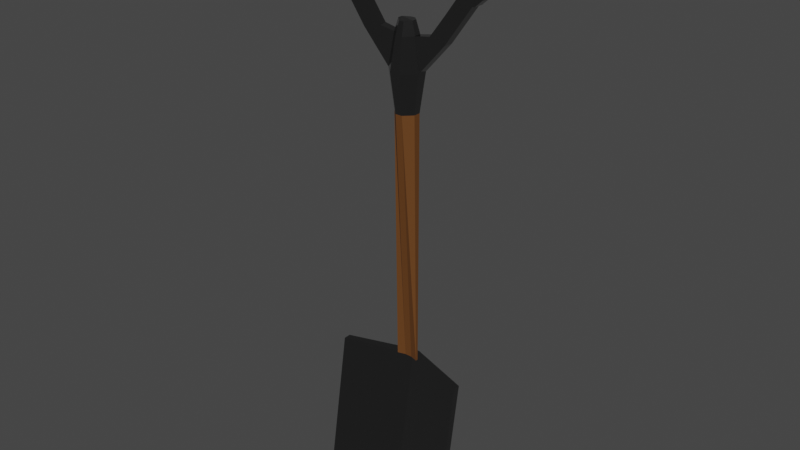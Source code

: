 # Source: shovelgdsc.blend  (saved by Blender 3.4.6; exported with 4.5.12 LTS)
import bpy
from mathutils import Matrix  # noqa: F401  (used for matrix-valued properties, if any)

bpy.ops.wm.read_factory_settings(use_empty=True)
scene = bpy.context.scene
scene.name = 'Scene'

# ---- collections
col_collection = bpy.data.collections.new('Collection'); scene.collection.children.link(col_collection)

# ---- materials (node trees are filled in below, after node groups)
mat_shovelm = bpy.data.materials.new('shovelm')
mat_shovelm.use_transparent_shadow = False
mat_shovelw = bpy.data.materials.new('shovelw')
mat_shovelw.use_transparent_shadow = False

# ---- node groups
ng_auto_smooth = bpy.data.node_groups.new('Auto Smooth', 'GeometryNodeTree')
_s = ng_auto_smooth.interface.new_socket(name='Geometry', in_out='OUTPUT', socket_type='NodeSocketGeometry')
_s = ng_auto_smooth.interface.new_socket(name='Geometry', in_out='INPUT', socket_type='NodeSocketGeometry')
_s = ng_auto_smooth.interface.new_socket(name='Angle', in_out='INPUT', socket_type='NodeSocketFloat')
_s.subtype = 'ANGLE'
_s.min_value = 0.0
_s.max_value = 3.142
ng_auto_smooth.is_modifier = True
_N = ng_auto_smooth.nodes; _L = ng_auto_smooth.links
n0 = _N.new('NodeGroupOutput'); n0.name = 'Group Output'; n0.location = (480, -100)
n1 = _N.new('NodeGroupInput'); n1.name = 'Group Input'; n1.location = (-420, -300)
n2 = _N.new('NodeGroupInput'); n2.name = 'Group Input.001'; n2.location = (-60, -100)
n3 = _N.new('GeometryNodeSetShadeSmooth'); n3.name = 'Set Shade Smooth'; n3.location = (120, -100)
n3.domain = 'EDGE'
n4 = _N.new('GeometryNodeSetShadeSmooth'); n4.name = 'Set Shade Smooth.001'; n4.location = (300, -100)
n5 = _N.new('GeometryNodeInputMeshEdgeAngle'); n5.name = 'Edge Angle'; n5.location = (-420, -220)
n6 = _N.new('GeometryNodeInputEdgeSmooth'); n6.name = 'Is Edge Smooth'; n6.location = (-60, -160)
n7 = _N.new('GeometryNodeInputShadeSmooth'); n7.name = 'Is Face Smooth'; n7.location = (-240, -340)
n8 = _N.new('FunctionNodeBooleanMath'); n8.name = 'Boolean Math'; n8.location = (-60, -220)
n9 = _N.new('FunctionNodeCompare'); n9.name = 'Compare'; n9.location = (-240, -180)
n9.operation = 'LESS_EQUAL'
_L.new(n5.outputs[0], n9.inputs[0])
_L.new(n4.outputs[0], n0.inputs[0])
_L.new(n1.outputs[1], n9.inputs[1])
_L.new(n9.outputs[0], n8.inputs[0])
_L.new(n7.outputs[0], n8.inputs[1])
_L.new(n2.outputs[0], n3.inputs[0])
_L.new(n6.outputs[0], n3.inputs[1])
_L.new(n3.outputs[0], n4.inputs[0])
_L.new(n8.outputs[0], n3.inputs[2])
n0.is_active_output = True

# ---- material node trees
mat_shovelm.use_nodes = True; mat_shovelm.node_tree.nodes.clear()
_N = mat_shovelm.node_tree.nodes; _L = mat_shovelm.node_tree.links
n0 = _N.new('ShaderNodeBsdfPrincipled'); n0.name = 'Principled BSDF'; n0.location = (10, 300)
n0.distribution = 'GGX'
n0.subsurface_method = 'RANDOM_WALK_SKIN'
n0.inputs[0].default_value = (0.2203, 0.2203, 0.2203, 1.0)
n0.inputs[1].default_value = 1.0
n0.inputs[2].default_value = 0.1227
n0.inputs[3].default_value = 1.45
n0.inputs[27].default_value = (0.0, 0.0, 0.0, 1.0)
n0.inputs[28].default_value = 1.0
n1 = _N.new('ShaderNodeOutputMaterial'); n1.name = 'Material Output'; n1.location = (300, 300)
_L.new(n0.outputs[0], n1.inputs[0])
n1.is_active_output = True
mat_shovelw.use_nodes = True; mat_shovelw.node_tree.nodes.clear()
_N = mat_shovelw.node_tree.nodes; _L = mat_shovelw.node_tree.links
n0 = _N.new('ShaderNodeBsdfPrincipled'); n0.name = 'Principled BSDF'; n0.location = (10, 300)
n0.distribution = 'GGX'
n0.subsurface_method = 'RANDOM_WALK_SKIN'
n0.inputs[0].default_value = (0.1256, 0.04291, 0.00495, 1.0)
n0.inputs[2].default_value = 0.8364
n0.inputs[3].default_value = 1.45
n0.inputs[27].default_value = (0.0, 0.0, 0.0, 1.0)
n0.inputs[28].default_value = 1.0
n1 = _N.new('ShaderNodeOutputMaterial'); n1.name = 'Material Output'; n1.location = (300, 300)
_L.new(n0.outputs[0], n1.inputs[0])
n1.is_active_output = True

# ---- world
world_world = bpy.data.worlds.new('World'); scene.world = world_world
world_world.use_nodes = True; world_world.node_tree.nodes.clear()
_N = world_world.node_tree.nodes; _L = world_world.node_tree.links
n0 = _N.new('ShaderNodeOutputWorld'); n0.name = 'World Output'; n0.location = (300, 300)
n1 = _N.new('ShaderNodeBackground'); n1.name = 'Background'; n1.location = (10, 300)
n1.inputs[0].default_value = (0.05088, 0.05088, 0.05088, 1.0)
_L.new(n1.outputs[0], n0.inputs[0])
n0.is_active_output = True
world_world.color = (0.05088, 0.05088, 0.05088)
world_world.use_sun_shadow = False
world_world.sun_shadow_jitter_overblur = 0.0

# ---- meshes
me_cube_001 = bpy.data.meshes.new('Cube.001')
me_cube_001.from_pydata([(0.2105, -0.6818, 1.041), (0.6818, -0.2105, 1.046), (0.6818, 0.2105, 1.046), (0.2105, 0.6818, 1.041), (-0.2105, 0.6818, 1.041), (-0.6818, 0.2105, 1.046), (-0.6818, -0.2105, 1.046), (-0.2105, -0.6818, 1.041), (-0.2119, 0.2026, -1.0), (-0.6865, 0.05707, -1.0), (-1.0, -0.3087, 0.846), (-0.3087, -1.0, 0.846), (-0.6865, 0.2119, -1.0), (-0.2119, 0.6865, -1.0), (-0.3087, 1.0, 0.846), (-1.0, 0.3087, 0.846), (0.6865, 0.05707, -1.0), (0.2119, 0.2026, -1.0), (0.3087, -1.0, 0.846), (1.0, -0.3087, 0.846), (0.2119, 0.6865, -1.0), (0.6865, 0.2119, -1.0), (1.0, 0.3087, 0.846), (0.3087, 1.0, 0.846), (4.235, -0.3087, 1.272), (4.235, -0.3087, 1.433), (4.235, 0.3087, 1.433), (-4.235, -0.3087, 1.433), (-4.235, 0.3087, 1.433), (-4.235, -0.3087, 1.272), (-4.235, 0.3087, 1.272), (4.235, 0.3087, 1.272), (2.617, 0.3087, 1.196), (2.617, 0.3087, 1.035), (2.617, -0.3087, 1.196), (2.617, -0.3087, 1.035), (-2.617, -0.3087, 1.196), (-2.617, -0.3087, 1.035), (-2.617, 0.3087, 1.035), (-2.617, 0.3087, 1.196), (5.298, -0.3087, 1.433), (5.298, 0.3087, 1.433), (-5.298, -0.3087, 1.433), (-5.298, 0.3087, 1.433), (4.235, -0.3087, 1.79), (4.235, 0.3087, 1.79), (-4.235, -0.3087, 1.79), (-4.235, 0.3087, 1.79), (-5.298, -0.3087, 1.612), (-5.298, 0.3087, 1.612), (-4.235, 0.3087, 1.69), (-4.235, -0.3087, 1.69), (4.235, -0.3087, 1.69), (4.235, 0.3087, 1.69), (5.298, 0.3087, 1.612), (5.298, -0.3087, 1.612), (-0.0373, -0.3087, 1.79), (-0.0373, 0.3087, 1.79), (-0.0373, -0.3087, 1.79), (-0.0373, 0.3087, 1.79), (-0.0373, -0.3087, 1.69), (-0.0373, -0.3087, 1.69), (-0.0373, 0.3087, 1.69), (-0.0373, 0.3087, 1.69), (-0.2095, -0.6787, 0.6022), (-0.6787, -0.2095, 0.6022), (-0.2095, 0.6787, 0.6022), (-0.6787, 0.2095, 0.6022), (0.6787, 0.2095, 0.6022), (0.2095, 0.6787, 0.6022), (0.2095, -0.6787, 0.6022), (0.6787, -0.2095, 0.6022), (4.367, -0.3087, 1.272), (5.23, -0.3087, 1.411), (4.804, -0.3087, 1.313), (-5.23, -0.3087, 1.411), (-4.367, -0.3087, 1.272), (-4.804, -0.3087, 1.313), (-4.367, 0.3087, 1.272), (-5.23, 0.3087, 1.411), (-4.804, 0.3087, 1.313), (5.23, 0.3087, 1.411), (4.367, 0.3087, 1.272), (4.804, 0.3087, 1.313), (-1.809, -0.3087, 0.9404), (-1.65, 0.2596, 1.064), (-1.65, -0.2596, 1.064), (-1.809, 0.3087, 0.9404), (1.809, 0.3087, 0.9404), (1.809, -0.3087, 0.9404), (1.65, 0.2596, 1.064), (1.65, -0.2596, 1.064), (0.4626, -0.1428, 1.124), (0.4626, 0.1428, 1.124), (0.1428, -0.4626, 1.12), (-0.1428, -0.4626, 1.12), (-0.4626, -0.1428, 1.124), (-0.4626, 0.1428, 1.124), (-0.1428, 0.4626, 1.12), (0.1428, 0.4626, 1.12), (5.298, -0.3087, 1.636), (4.636, -0.2783, 1.79), (5.278, -0.3087, 1.713), (5.049, -0.2986, 1.765), (4.636, 0.2783, 1.79), (5.298, 0.3087, 1.636), (5.049, 0.2986, 1.765), (5.278, 0.3087, 1.713), (-4.636, -0.2783, 1.79), (-5.298, -0.3087, 1.636), (-5.049, -0.2986, 1.765), (-5.278, -0.3087, 1.713), (-5.298, 0.3087, 1.636), (-4.636, 0.2783, 1.79), (-5.278, 0.3087, 1.713), (-5.049, 0.2986, 1.765), (-4.133, -0.784, -1.0), (-0.2119, 0.3521, -1.0), (-0.2119, 0.9571, -1.0), (-4.133, -0.3602, -1.0), (4.133, -0.3602, -1.0), (0.2119, 0.9571, -1.0), (0.2119, 0.3521, -1.0), (4.133, -0.784, -1.0), (-4.133, -2.131, -1.933), (-0.2119, -0.9948, -1.933), (-0.2119, -0.3899, -1.933), (-4.133, -1.707, -1.933), (4.133, -1.707, -1.933), (0.2119, -0.3899, -1.933), (0.2119, -0.9948, -1.933), (4.133, -2.131, -1.933), (0.2119, -0.3899, -1.854), (-0.2119, -0.3899, -1.854), (-4.133, -1.707, -1.854), (-4.133, -2.131, -1.854), (-0.2119, -0.9948, -1.854), (4.133, -2.131, -1.854), (4.133, -1.707, -1.854), (0.2119, -0.9948, -1.854)], [], [(70, 18, 11, 64), (68, 22, 19, 71), (6, 7, 95, 96), (23, 14, 4, 3), (65, 10, 15, 67), (66, 14, 23, 69), (64, 11, 10, 65), (66, 13, 12, 67), (68, 21, 20, 69), (70, 17, 16, 71), (18, 19, 1, 0), (11, 18, 0, 7), (22, 23, 3, 2), (14, 15, 5, 4), (10, 11, 7, 6), (33, 32, 26, 31), (37, 36, 27, 29), (31, 26, 41, 81, 83, 82), (50, 49, 112, 114, 115, 113, 47), (39, 38, 30, 28), (36, 39, 28, 27), (32, 34, 25, 26), (35, 33, 31, 24), (34, 35, 24, 25), (38, 37, 29, 30), (91, 89, 35, 34), (89, 88, 33, 35), (90, 91, 34, 32), (88, 90, 32, 33), (87, 84, 37, 38), (86, 85, 39, 36), (85, 87, 38, 39), (84, 86, 36, 37), (24, 31, 82, 72), (29, 27, 42, 75, 77, 76), (30, 29, 76, 78), (44, 45, 57, 56), (73, 81, 41, 40), (28, 30, 78, 80, 79, 43), (79, 75, 42, 43), (52, 55, 100, 102, 103, 101, 44), (48, 51, 46, 108, 110, 111, 109), (46, 47, 113, 108), (49, 48, 109, 112), (52, 44, 56, 60), (45, 44, 101, 104), (54, 53, 45, 104, 106, 107, 105), (27, 28, 50, 51), (42, 27, 51, 48), (28, 43, 49, 50), (43, 42, 48, 49), (25, 40, 55, 52), (40, 41, 54, 55), (41, 26, 53, 54), (26, 25, 52, 53), (63, 60, 56, 57), (61, 62, 59, 58), (53, 52, 60, 63), (51, 50, 62, 61), (50, 47, 59, 62), (45, 53, 63, 57), (46, 51, 61, 58), (47, 46, 58, 59), (18, 70, 71, 19), (22, 68, 69, 23), (14, 66, 67, 15), (8, 64, 65, 9), (13, 66, 69, 20), (9, 65, 67, 12), (21, 68, 71, 16), (17, 70, 64, 8), (75, 79, 80, 77), (77, 80, 78, 76), (72, 82, 83, 74), (74, 83, 81, 73), (25, 24, 72, 74, 73, 40), (10, 6, 86, 84), (5, 15, 87, 85), (6, 5, 85, 86), (15, 10, 84, 87), (22, 2, 90, 88), (2, 1, 91, 90), (19, 22, 88, 89), (1, 19, 89, 91), (93, 99, 98, 97, 96, 95, 94, 92), (7, 0, 94, 95), (3, 4, 98, 99), (2, 3, 99, 93), (0, 1, 92, 94), (5, 6, 96, 97), (1, 2, 93, 92), (4, 5, 97, 98), (100, 105, 107, 102), (102, 107, 106, 103), (103, 106, 104, 101), (108, 113, 115, 110), (110, 115, 114, 111), (111, 114, 112, 109), (55, 54, 105, 100), (133, 132, 129, 126), (134, 133, 126, 127), (136, 135, 124, 125), (138, 137, 131, 128), (135, 134, 127, 124), (137, 139, 130, 131), (132, 138, 128, 129), (139, 136, 125, 130), (13, 20, 121, 118), (17, 8, 117, 122), (128, 131, 130, 129), (126, 129, 130, 125), (126, 125, 124, 127), (122, 117, 136, 139), (121, 120, 138, 132), (123, 122, 139, 137), (116, 119, 134, 135), (120, 123, 137, 138), (117, 116, 135, 136), (119, 118, 133, 134), (118, 121, 132, 133), (17, 122, 21, 16), (8, 9, 12, 117), (116, 117, 118, 119), (120, 121, 122, 123)])
me_cube_001.polygons.foreach_set('material_index', [0, 0, 0, 0, 0, 0, 0, 1, 1, 1, 0, 0, 0, 0, 0, 0, 0, 0, 0, 0, 0, 0, 0, 0, 0, 0, 0, 0, 0, 0, 0, 0, 0, 0, 0, 0, 0, 0, 0, 0, 0, 0, 0, 0, 0, 0, 0, 0, 0, 0, 0, 0, 0, 0, 0, 0, 0, 0, 0, 0, 0, 0, 0, 0, 0, 0, 1, 1, 1, 1, 1, 0, 0, 0, 0, 0, 0, 0, 0, 0, 0, 0, 0, 0, 0, 0, 0, 0, 0, 0, 0, 0, 0, 0, 0, 0, 0, 0, 0, 0, 0, 0, 0, 0, 0, 0, 0, 0, 0, 0, 0, 0, 0, 0, 0, 0, 0, 0, 0, 0, 0, 0, 0, 0])
_uv = me_cube_001.uv_layers.new(name='UVMap')
_uv.uv.foreach_set('vector', [0.592, 0.8364, 0.625, 0.8364, 0.625, 0.9136, 0.592, 0.9136, 0.592, 0.5864, 0.625, 0.5864, 0.625, 0.6636, 0.592, 0.6636, 0.625, 0.08641, 0.625, 0.0, 0.625, 0.0, 0.625, 0.08641, 0.625, 0.4136, 0.625, 0.3364, 0.625, 0.3364, 0.625, 0.4136, 0.592, 0.08641, 0.625, 0.08641, 0.625, 0.1636, 0.592, 0.1636, 0.592, 0.3364, 0.625, 0.3364, 0.625, 0.4136, 0.592, 0.4136, 0.592, 0.0, 0.625, 0.0, 0.625, 0.08641, 0.592, 0.08641, 0.592, 0.3364, 0.375, 0.3364, 0.375, 0.1636, 0.592, 0.1636, 0.592, 0.5864, 0.375, 0.5864, 0.375, 0.4136, 0.592, 0.4136, 0.592, 0.8364, 0.375, 0.8364, 0.375, 0.6636, 0.592, 0.6636, 0.625, 0.8364, 0.625, 0.6636, 0.625, 0.6636, 0.625, 0.8364, 0.625, 0.9136, 0.625, 0.8364, 0.625, 0.8364, 0.625, 0.9136, 0.625, 0.5864, 0.625, 0.4136, 0.625, 0.4136, 0.625, 0.5864, 0.625, 0.3364, 0.625, 0.1636, 0.625, 0.1636, 0.625, 0.3364, 0.625, 0.08641, 0.625, 0.0, 0.625, 0.0, 0.625, 0.08641, 0.625, 0.5864, 0.625, 0.5864, 0.625, 0.5864, 0.625, 0.5864, 0.625, 0.08641, 0.625, 0.08641, 0.625, 0.08641, 0.625, 0.08641, 0.625, 0.5864, 0.625, 0.5864, 0.625, 0.5864, 0.625, 0.5864, 0.625, 0.5864, 0.625, 0.5864, 0.625, 0.1636, 0.625, 0.1636, 0.625, 0.1636, 0.625, 0.1636, 0.625, 0.1636, 0.625, 0.1636, 0.625, 0.1636, 0.625, 0.1636, 0.625, 0.1636, 0.625, 0.1636, 0.625, 0.1636, 0.875, 0.6636, 0.875, 0.5864, 0.875, 0.5864, 0.875, 0.6636, 0.625, 0.5864, 0.625, 0.6636, 0.625, 0.6636, 0.625, 0.5864, 0.625, 0.6636, 0.625, 0.5864, 0.625, 0.5864, 0.625, 0.6636, 0.625, 0.6636, 0.625, 0.6636, 0.625, 0.6636, 0.625, 0.6636, 0.625, 0.1636, 0.625, 0.08641, 0.625, 0.08641, 0.625, 0.1636, 0.625, 0.6636, 0.625, 0.6636, 0.625, 0.6636, 0.625, 0.6636, 0.625, 0.6636, 0.625, 0.5864, 0.625, 0.5864, 0.625, 0.6636, 0.625, 0.5864, 0.625, 0.6636, 0.625, 0.6636, 0.625, 0.5864, 0.625, 0.5864, 0.625, 0.5864, 0.625, 0.5864, 0.625, 0.5864, 0.625, 0.1636, 0.625, 0.08641, 0.625, 0.08641, 0.625, 0.1636, 0.875, 0.6636, 0.875, 0.5864, 0.875, 0.5864, 0.875, 0.6636, 0.625, 0.1636, 0.625, 0.1636, 0.625, 0.1636, 0.625, 0.1636, 0.625, 0.08641, 0.625, 0.08641, 0.625, 0.08641, 0.625, 0.08641, 0.625, 0.6636, 0.625, 0.5864, 0.625, 0.5864, 0.625, 0.6636, 0.625, 0.08641, 0.625, 0.08641, 0.625, 0.08641, 0.625, 0.08641, 0.625, 0.08641, 0.625, 0.08641, 0.625, 0.1636, 0.625, 0.08641, 0.625, 0.08641, 0.625, 0.1636, 0.625, 0.6636, 0.625, 0.5864, 0.625, 0.5864, 0.625, 0.6636, 0.625, 0.6636, 0.625, 0.5864, 0.625, 0.5864, 0.625, 0.6636, 0.625, 0.1636, 0.625, 0.1636, 0.625, 0.1636, 0.625, 0.1636, 0.625, 0.1636, 0.625, 0.1636, 0.625, 0.1636, 0.625, 0.08641, 0.625, 0.08641, 0.625, 0.1636, 0.625, 0.6636, 0.625, 0.6636, 0.625, 0.6636, 0.625, 0.6636, 0.625, 0.6636, 0.625, 0.6636, 0.625, 0.6636, 0.625, 0.08641, 0.625, 0.08641, 0.625, 0.08641, 0.625, 0.08641, 0.625, 0.08641, 0.625, 0.08641, 0.625, 0.08641, 0.875, 0.6636, 0.875, 0.5864, 0.875, 0.5864, 0.875, 0.6636, 0.625, 0.1636, 0.625, 0.08641, 0.625, 0.08641, 0.625, 0.1636, 0.625, 0.6636, 0.625, 0.6636, 0.625, 0.6636, 0.625, 0.6636, 0.625, 0.5864, 0.625, 0.6636, 0.625, 0.6636, 0.625, 0.5864, 0.625, 0.5864, 0.625, 0.5864, 0.625, 0.5864, 0.625, 0.5864, 0.625, 0.5864, 0.625, 0.5864, 0.625, 0.5864, 0.875, 0.6636, 0.875, 0.5864, 0.875, 0.5864, 0.875, 0.6636, 0.625, 0.08641, 0.625, 0.08641, 0.625, 0.08641, 0.625, 0.08641, 0.625, 0.1636, 0.625, 0.1636, 0.625, 0.1636, 0.625, 0.1636, 0.625, 0.1636, 0.625, 0.08641, 0.625, 0.08641, 0.625, 0.1636, 0.625, 0.6636, 0.625, 0.6636, 0.625, 0.6636, 0.625, 0.6636, 0.625, 0.6636, 0.625, 0.5864, 0.625, 0.5864, 0.625, 0.6636, 0.625, 0.5864, 0.625, 0.5864, 0.625, 0.5864, 0.625, 0.5864, 0.625, 0.5864, 0.625, 0.6636, 0.625, 0.6636, 0.625, 0.5864, 0.625, 0.5864, 0.625, 0.6636, 0.625, 0.6636, 0.625, 0.5864, 0.875, 0.6636, 0.875, 0.5864, 0.875, 0.5864, 0.875, 0.6636, 0.625, 0.5864, 0.625, 0.6636, 0.625, 0.6636, 0.625, 0.5864, 0.875, 0.6636, 0.875, 0.5864, 0.875, 0.5864, 0.875, 0.6636, 0.625, 0.1636, 0.625, 0.1636, 0.625, 0.1636, 0.625, 0.1636, 0.625, 0.5864, 0.625, 0.5864, 0.625, 0.5864, 0.625, 0.5864, 0.625, 0.08641, 0.625, 0.08641, 0.625, 0.08641, 0.625, 0.08641, 0.875, 0.5864, 0.875, 0.6636, 0.875, 0.6636, 0.875, 0.5864, 0.625, 0.8364, 0.592, 0.8364, 0.592, 0.6636, 0.625, 0.6636, 0.625, 0.5864, 0.592, 0.5864, 0.592, 0.4136, 0.625, 0.4136, 0.625, 0.3364, 0.592, 0.3364, 0.592, 0.1636, 0.625, 0.1636, 0.375, 0.0, 0.592, 0.0, 0.592, 0.08641, 0.375, 0.08641, 0.375, 0.3364, 0.592, 0.3364, 0.592, 0.4136, 0.375, 0.4136, 0.375, 0.08641, 0.592, 0.08641, 0.592, 0.1636, 0.375, 0.1636, 0.375, 0.5864, 0.592, 0.5864, 0.592, 0.6636, 0.375, 0.6636, 0.375, 0.8364, 0.592, 0.8364, 0.592, 0.9136, 0.375, 0.9136, 0.625, 0.08641, 0.625, 0.1636, 0.625, 0.1636, 0.625, 0.08641, 0.625, 0.08641, 0.625, 0.1636, 0.625, 0.1636, 0.625, 0.08641, 0.625, 0.6636, 0.625, 0.5864, 0.625, 0.5864, 0.625, 0.6636, 0.625, 0.6636, 0.625, 0.5864, 0.625, 0.5864, 0.625, 0.6636, 0.625, 0.6636, 0.625, 0.6636, 0.625, 0.6636, 0.625, 0.6636, 0.625, 0.6636, 0.625, 0.6636, 0.625, 0.08641, 0.625, 0.08641, 0.625, 0.08641, 0.625, 0.08641, 0.625, 0.1636, 0.625, 0.1636, 0.625, 0.1636, 0.625, 0.1636, 0.875, 0.6636, 0.875, 0.5864, 0.875, 0.5864, 0.875, 0.6636, 0.625, 0.1636, 0.625, 0.08641, 0.625, 0.08641, 0.625, 0.1636, 0.625, 0.5864, 0.625, 0.5864, 0.625, 0.5864, 0.625, 0.5864, 0.625, 0.5864, 0.625, 0.6636, 0.625, 0.6636, 0.625, 0.5864, 0.625, 0.6636, 0.625, 0.5864, 0.625, 0.5864, 0.625, 0.6636, 0.625, 0.6636, 0.625, 0.6636, 0.625, 0.6636, 0.625, 0.6636, 0.625, 0.5864, 0.7114, 0.5, 0.7886, 0.5, 0.875, 0.5864, 0.875, 0.6636, 0.7886, 0.75, 0.7114, 0.75, 0.625, 0.6636, 0.625, 0.9136, 0.625, 0.8364, 0.625, 0.8364, 0.625, 0.9136, 0.625, 0.4136, 0.625, 0.3364, 0.625, 0.3364, 0.625, 0.4136, 0.625, 0.5864, 0.625, 0.4136, 0.625, 0.4136, 0.625, 0.5864, 0.625, 0.8364, 0.625, 0.6636, 0.625, 0.6636, 0.625, 0.8364, 0.875, 0.5864, 0.875, 0.6636, 0.875, 0.6636, 0.875, 0.5864, 0.625, 0.6636, 0.625, 0.5864, 0.625, 0.5864, 0.625, 0.6636, 0.625, 0.3364, 0.625, 0.1636, 0.625, 0.1636, 0.625, 0.3364, 0.625, 0.6636, 0.625, 0.5864, 0.625, 0.5864, 0.625, 0.6636, 0.625, 0.6636, 0.625, 0.5864, 0.625, 0.5864, 0.625, 0.6636, 0.625, 0.6636, 0.625, 0.5864, 0.625, 0.5864, 0.625, 0.6636, 0.875, 0.6636, 0.875, 0.5864, 0.875, 0.5864, 0.875, 0.6636, 0.625, 0.08641, 0.625, 0.1636, 0.625, 0.1636, 0.625, 0.08641, 0.625, 0.08641, 0.625, 0.1636, 0.625, 0.1636, 0.625, 0.08641, 0.625, 0.6636, 0.625, 0.5864, 0.625, 0.5864, 0.625, 0.6636, 0.375, 0.3364, 0.375, 0.4136, 0.375, 0.4136, 0.375, 0.3364, 0.375, 0.1636, 0.375, 0.3364, 0.375, 0.3364, 0.375, 0.1636, 0.375, 0.0, 0.375, 0.08641, 0.375, 0.08641, 0.375, 0.0, 0.375, 0.5864, 0.375, 0.6636, 0.375, 0.6636, 0.375, 0.5864, 0.375, 0.08641, 0.375, 0.1636, 0.375, 0.1636, 0.375, 0.08641, 0.375, 0.6636, 0.375, 0.8364, 0.375, 0.8364, 0.375, 0.6636, 0.375, 0.4136, 0.375, 0.5864, 0.375, 0.5864, 0.375, 0.4136, 0.375, 0.8364, 0.375, 0.9136, 0.375, 0.9136, 0.375, 0.8364, 0.375, 0.3364, 0.375, 0.4136, 0.375, 0.4136, 0.375, 0.3364, 0.375, 0.8364, 0.375, 0.9136, 0.375, 0.9136, 0.375, 0.8364, 0.375, 0.5864, 0.375, 0.6636, 0.375, 0.8364, 0.375, 0.4136, 0.375, 0.3364, 0.375, 0.4136, 0.375, 0.8364, 0.375, 0.9136, 0.375, 0.3364, 0.375, 0.9136, 0.375, 0.08641, 0.125, 0.5864, 0.375, 0.8364, 0.375, 0.9136, 0.375, 0.9136, 0.375, 0.8364, 0.375, 0.4136, 0.375, 0.5864, 0.375, 0.5864, 0.375, 0.4136, 0.375, 0.6636, 0.375, 0.8364, 0.375, 0.8364, 0.375, 0.6636, 0.375, 0.08641, 0.375, 0.1636, 0.375, 0.1636, 0.375, 0.08641, 0.375, 0.5864, 0.375, 0.6636, 0.375, 0.6636, 0.375, 0.5864, 0.375, 0.0, 0.375, 0.08641, 0.375, 0.08641, 0.375, 0.0, 0.375, 0.1636, 0.375, 0.3364, 0.375, 0.3364, 0.375, 0.1636, 0.375, 0.3364, 0.375, 0.4136, 0.375, 0.4136, 0.375, 0.3364, 0.375, 0.8364, 0.375, 0.8364, 0.375, 0.5864, 0.375, 0.6636, 0.375, 0.9136, 0.375, 0.08641, 0.375, 0.1636, 0.375, 0.9136, 0.375, 0.08641, 0.375, 0.0, 0.375, 0.3364, 0.375, 0.1636, 0.375, 0.5864, 0.375, 0.4136, 0.375, 0.8364, 0.375, 0.6636])
me_cube_001.materials.append(mat_shovelm)
me_cube_001.materials.append(mat_shovelw)
me_cube_001.update()

# ---- objects
ob_cube = bpy.data.objects.new('Cube', me_cube_001)

# ---- transforms, parenting, visibility, modifiers, constraints
ob_cube.location = (0.0, 0.0, 4.326)
ob_cube.scale = (0.3134, 0.3134, 2.999)
_m = ob_cube.modifiers.new('Auto Smooth', 'NODES')
_m.node_group = ng_auto_smooth
_gi = [s.identifier for s in ng_auto_smooth.interface.items_tree if s.item_type == 'SOCKET' and s.in_out == 'INPUT']
_m[_gi[1]] = 0.5236  # Angle

# ---- collection membership
col_collection.objects.link(ob_cube)

# ---- scene / render settings (as saved in the file)
scene.frame_start = 1; scene.frame_end = 250; scene.frame_set(1)
scene.render.engine = 'BLENDER_EEVEE_NEXT'
scene.cycles.sampling_pattern = 'TABULATED_SOBOL'
scene.cycles.use_light_tree = False
scene.view_settings.view_transform = 'Filmic'
bpy.context.view_layer.update()

# ---- added for rendering (the .blend has no active camera and no usable light): camera, sun
cam_auto = bpy.data.cameras.new('AutoCamera')
cam_auto.lens = 50.0
cam_auto.sensor_width = 36.0
cam_auto.clip_end = 1000.0
ob_auto_camera = bpy.data.objects.new('AutoCamera', cam_auto)
scene.collection.objects.link(ob_auto_camera)
ob_auto_camera.location = (10.8165, -13.1571, 12.7649)
ob_auto_camera.rotation_euler = (1.09748, -7.21219e-08, 0.694738)
scene.camera = ob_auto_camera
light_auto_sun = bpy.data.lights.new('AutoSun', 'SUN')
light_auto_sun.energy = 3.0
light_auto_sun.angle = 0.0523599
ob_auto_sun = bpy.data.objects.new('AutoSun', light_auto_sun)
scene.collection.objects.link(ob_auto_sun)
ob_auto_sun.rotation_euler = (0.872665, 0.174533, 0.523599)
bpy.context.view_layer.update()

